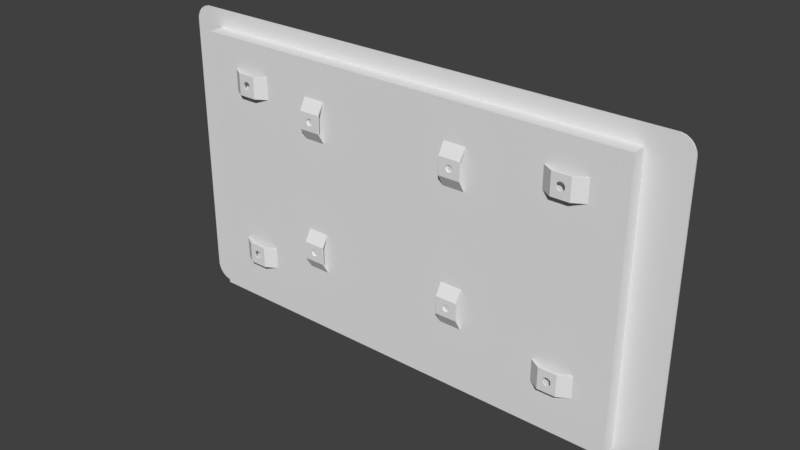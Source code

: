 # Source: screenBUscale.blend  (saved by Blender 2.77.0; exported with 4.5.12 LTS)
import bpy
from mathutils import Matrix  # noqa: F401  (used for matrix-valued properties, if any)

bpy.ops.wm.read_factory_settings(use_empty=True)
scene = bpy.context.scene
scene.name = 'Scene'

# ---- collections
col_collection_1 = bpy.data.collections.new('Collection 1'); scene.collection.children.link(col_collection_1)

# ---- world
world_world = bpy.data.worlds.new('World'); scene.world = world_world
world_world.color = (0.05088, 0.05088, 0.05088)
world_world.use_sun_shadow = False
world_world.sun_shadow_jitter_overblur = 0.0
world_world.cycles.sampling_method = 'MANUAL'

# ---- meshes
me_raspberry_pi_display = bpy.data.meshes.new('Raspberry Pi Display')
me_raspberry_pi_display.from_pydata([(59.74, -2.0, 89.65), (61.53, -2.0, 86.04), (59.74, -2.0, 81.65), (61.68, -2.0, 86.4), (61.91, -2.0, 86.71), (62.22, -2.0, 86.95), (66.21, -2.0, 89.65), (61.47, -2.0, 85.65), (62.59, -2.0, 87.1), (62.97, -2.0, 87.15), (63.36, -2.0, 87.1), (63.72, -2.0, 86.95), (64.04, -2.0, 86.71), (64.27, -2.0, 86.4), (64.42, -2.0, 86.04), (64.47, -2.0, 85.65), (62.22, -2.0, 84.35), (66.21, -2.0, 81.65), (61.91, -2.0, 84.59), (61.68, -2.0, 84.9), (61.53, -2.0, 85.26), (62.59, -2.0, 84.2), (62.97, -2.0, 84.15), (63.36, -2.0, 84.2), (63.72, -2.0, 84.35), (64.04, -2.0, 84.59), (64.27, -2.0, 84.9), (64.42, -2.0, 85.26), (69.61, 1.762e-16, 89.65), (69.61, -2.471e-14, 81.65), (70.6, 0.0, 81.65), (70.6, 0.0, 89.65), (55.6, 0.0, 89.65), (56.54, 4.406e-17, 89.65), (59.6, -2.5, 89.65), (66.35, -2.5, 89.65), (66.35, -2.5, 81.65), (56.54, -2.484e-14, 81.65), (64.42, -2.5, 86.04), (64.47, -2.5, 85.65), (62.97, -2.5, 84.15), (63.36, -2.5, 84.2), (55.6, 0.0, 81.65), (63.36, -2.5, 87.1), (62.97, -2.5, 87.15), (59.6, -2.5, 81.65), (64.27, -2.5, 86.4), (64.42, -2.5, 85.26), (63.72, -2.5, 86.95), (62.22, -2.5, 86.95), (61.91, -2.5, 86.71), (61.68, -2.5, 84.9), (61.53, -2.5, 85.26), (63.72, -2.5, 84.35), (64.04, -2.5, 84.59), (62.59, -2.5, 87.1), (64.04, -2.5, 86.71), (64.27, -2.5, 84.9), (61.47, -2.5, 85.65), (61.53, -2.5, 86.04), (61.91, -2.5, 84.59), (62.22, -2.5, 84.35), (62.59, -2.5, 84.2), (61.68, -2.5, 86.4), (59.74, -2.0, 24.0), (61.53, -2.0, 20.39), (59.74, -2.0, 16.0), (61.68, -2.0, 20.75), (61.91, -2.0, 21.06), (62.22, -2.0, 21.3), (66.21, -2.0, 24.0), (61.47, -2.0, 20.0), (62.59, -2.0, 21.45), (62.97, -2.0, 21.5), (63.36, -2.0, 21.45), (63.72, -2.0, 21.3), (64.04, -2.0, 21.06), (64.27, -2.0, 20.75), (64.42, -2.0, 20.39), (64.47, -2.0, 20.0), (62.22, -2.0, 18.7), (66.21, -2.0, 16.0), (61.91, -2.0, 18.94), (61.68, -2.0, 19.25), (61.53, -2.0, 19.61), (62.59, -2.0, 18.55), (62.97, -2.0, 18.5), (63.36, -2.0, 18.55), (63.72, -2.0, 18.7), (64.04, -2.0, 18.94), (64.27, -2.0, 19.25), (64.42, -2.0, 19.61), (69.61, 1.762e-16, 24.0), (69.61, -2.471e-14, 16.0), (70.6, 0.0, 16.0), (70.6, 0.0, 24.0), (55.6, 0.0, 24.0), (56.54, 4.406e-17, 24.0), (59.6, -2.5, 24.0), (66.35, -2.5, 24.0), (66.35, -2.5, 16.0), (56.54, -2.484e-14, 16.0), (64.42, -2.5, 20.39), (64.47, -2.5, 20.0), (62.97, -2.5, 18.5), (63.36, -2.5, 18.55), (55.6, 0.0, 16.0), (63.36, -2.5, 21.45), (62.97, -2.5, 21.5), (59.6, -2.5, 16.0), (64.27, -2.5, 20.75), (64.42, -2.5, 19.61), (63.72, -2.5, 21.3), (62.22, -2.5, 21.3), (61.91, -2.5, 21.06), (61.68, -2.5, 19.25), (61.53, -2.5, 19.61), (63.72, -2.5, 18.7), (64.04, -2.5, 18.94), (62.59, -2.5, 21.45), (64.04, -2.5, 21.06), (64.27, -2.5, 19.25), (61.47, -2.5, 20.0), (61.53, -2.5, 20.39), (61.91, -2.5, 18.94), (62.22, -2.5, 18.7), (62.59, -2.5, 18.55), (61.68, -2.5, 20.75), (-66.46, -2.0, 24.0), (-64.67, -2.0, 20.39), (-66.46, -2.0, 16.0), (-64.52, -2.0, 20.75), (-64.29, -2.0, 21.06), (-63.97, -2.0, 21.3), (-59.99, -2.0, 24.0), (-64.72, -2.0, 20.0), (-63.61, -2.0, 21.45), (-63.22, -2.0, 21.5), (-62.84, -2.0, 21.45), (-62.47, -2.0, 21.3), (-62.16, -2.0, 21.06), (-61.93, -2.0, 20.75), (-61.78, -2.0, 20.39), (-61.72, -2.0, 20.0), (-63.97, -2.0, 18.7), (-59.99, -2.0, 16.0), (-64.29, -2.0, 18.94), (-64.52, -2.0, 19.25), (-64.67, -2.0, 19.61), (-63.61, -2.0, 18.55), (-63.22, -2.0, 18.5), (-62.84, -2.0, 18.55), (-62.47, -2.0, 18.7), (-62.16, -2.0, 18.94), (-61.93, -2.0, 19.25), (-61.78, -2.0, 19.61), (-56.59, 1.762e-16, 24.0), (-56.59, -2.471e-14, 16.0), (-55.6, 0.0, 16.0), (-55.6, 0.0, 24.0), (-70.6, 0.0, 24.0), (-69.66, 4.406e-17, 24.0), (-66.6, -2.5, 24.0), (-59.85, -2.5, 24.0), (-59.85, -2.5, 16.0), (-69.66, -2.484e-14, 16.0), (-61.78, -2.5, 20.39), (-61.72, -2.5, 20.0), (-63.22, -2.5, 18.5), (-62.84, -2.5, 18.55), (-70.6, 0.0, 16.0), (-62.84, -2.5, 21.45), (-63.22, -2.5, 21.5), (-66.6, -2.5, 16.0), (-61.93, -2.5, 20.75), (-61.78, -2.5, 19.61), (-62.47, -2.5, 21.3), (-63.97, -2.5, 21.3), (-64.29, -2.5, 21.06), (-64.52, -2.5, 19.25), (-64.67, -2.5, 19.61), (-62.47, -2.5, 18.7), (-62.16, -2.5, 18.94), (-63.61, -2.5, 21.45), (-62.16, -2.5, 21.06), (-61.93, -2.5, 19.25), (-64.72, -2.5, 20.0), (-64.67, -2.5, 20.39), (-64.29, -2.5, 18.94), (-63.97, -2.5, 18.7), (-63.61, -2.5, 18.55), (-64.52, -2.5, 20.75), (-66.46, -2.0, 89.65), (-64.67, -2.0, 86.04), (-66.46, -2.0, 81.65), (-64.52, -2.0, 86.4), (-64.29, -2.0, 86.71), (-63.97, -2.0, 86.95), (-59.99, -2.0, 89.65), (-64.72, -2.0, 85.65), (-63.61, -2.0, 87.1), (-63.22, -2.0, 87.15), (-62.84, -2.0, 87.1), (-62.47, -2.0, 86.95), (-62.16, -2.0, 86.71), (-61.93, -2.0, 86.4), (-61.78, -2.0, 86.04), (-61.72, -2.0, 85.65), (-63.97, -2.0, 84.35), (-59.99, -2.0, 81.65), (-64.29, -2.0, 84.59), (-64.52, -2.0, 84.9), (-64.67, -2.0, 85.26), (-63.61, -2.0, 84.2), (-63.22, -2.0, 84.15), (-62.84, -2.0, 84.2), (-62.47, -2.0, 84.35), (-62.16, -2.0, 84.59), (-61.93, -2.0, 84.9), (-61.78, -2.0, 85.26), (-56.59, 1.762e-16, 89.65), (-56.59, -2.471e-14, 81.65), (-55.6, 0.0, 81.65), (-55.6, 0.0, 89.65), (-70.6, 0.0, 89.65), (-69.66, 4.406e-17, 89.65), (-66.6, -2.5, 89.65), (-59.85, -2.5, 89.65), (-59.85, -2.5, 81.65), (-69.66, -2.484e-14, 81.65), (-61.78, -2.5, 86.04), (-61.72, -2.5, 85.65), (-63.22, -2.5, 84.15), (-62.84, -2.5, 84.2), (-70.6, 0.0, 81.65), (-62.84, -2.5, 87.1), (-63.22, -2.5, 87.15), (-66.6, -2.5, 81.65), (-61.93, -2.5, 86.4), (-61.78, -2.5, 85.26), (-62.47, -2.5, 86.95), (-63.97, -2.5, 86.95), (-64.29, -2.5, 86.71), (-64.52, -2.5, 84.9), (-64.67, -2.5, 85.26), (-62.47, -2.5, 84.35), (-62.16, -2.5, 84.59), (-63.61, -2.5, 87.1), (-62.16, -2.5, 86.71), (-61.93, -2.5, 84.9), (-64.72, -2.5, 85.65), (-64.67, -2.5, 86.04), (-64.29, -2.5, 84.59), (-63.97, -2.5, 84.35), (-63.61, -2.5, 84.2), (-64.52, -2.5, 86.4), (-38.0, -2.0, 79.8), (-30.0, -2.0, 76.69), (-38.0, -2.0, 76.69), (-34.32, -2.0, 78.59), (-34.0, -2.0, 78.55), (-34.62, -2.0, 78.72), (-34.88, -2.0, 78.92), (-35.08, -2.0, 79.18), (-35.21, -2.0, 79.48), (-35.25, -2.0, 79.8), (-33.68, -2.0, 78.59), (-30.0, -2.0, 79.8), (-33.38, -2.0, 78.72), (-33.12, -2.0, 78.92), (-32.92, -2.0, 79.18), (-32.79, -2.0, 79.48), (-32.75, -2.0, 79.8), (-38.0, -2.0, 82.91), (-35.21, -2.0, 80.12), (-35.08, -2.0, 80.43), (-34.88, -2.0, 80.68), (-34.62, -2.0, 80.88), (-34.32, -2.0, 81.01), (-34.0, -2.0, 81.05), (-32.79, -2.0, 80.12), (-30.0, -2.0, 82.91), (-32.92, -2.0, 80.43), (-33.12, -2.0, 80.68), (-33.38, -2.0, 80.88), (-33.68, -2.0, 81.01), (-38.0, 2.82e-15, 86.31), (-30.0, 2.82e-15, 86.31), (-38.0, 2.82e-15, 87.3), (-30.0, 2.82e-15, 87.3), (-38.0, -2.5, 83.05), (-30.0, -2.5, 83.05), (-30.0, -2.5, 76.55), (-33.38, -2.5, 78.72), (-38.0, -2.5, 76.55), (-33.12, -2.5, 78.92), (-32.92, -2.5, 79.18), (-33.68, -2.5, 78.59), (-34.0, -2.5, 78.55), (-32.79, -2.5, 79.48), (-32.75, -2.5, 79.8), (-32.79, -2.5, 80.12), (-32.92, -2.5, 80.43), (-33.12, -2.5, 80.68), (-33.38, -2.5, 80.88), (-33.68, -2.5, 81.01), (-34.0, -2.5, 81.05), (-35.08, -2.5, 79.18), (-34.88, -2.5, 78.92), (-34.62, -2.5, 78.72), (-34.32, -2.5, 78.59), (-35.21, -2.5, 79.48), (-35.25, -2.5, 79.8), (-35.21, -2.5, 80.12), (-35.08, -2.5, 80.43), (-34.88, -2.5, 80.68), (-34.62, -2.5, 80.88), (-34.32, -2.5, 81.01), (-38.0, 2.82e-15, 72.3), (-30.0, 2.82e-15, 72.3), (-38.0, 2.82e-15, 73.29), (-30.0, 2.82e-15, 73.29), (20.0, -2.0, 79.8), (28.0, -2.0, 76.69), (20.0, -2.0, 76.69), (23.68, -2.0, 78.59), (24.0, -2.0, 78.55), (23.38, -2.0, 78.72), (23.12, -2.0, 78.92), (22.92, -2.0, 79.18), (22.79, -2.0, 79.48), (22.75, -2.0, 79.8), (24.32, -2.0, 78.59), (28.0, -2.0, 79.8), (24.62, -2.0, 78.72), (24.88, -2.0, 78.92), (25.08, -2.0, 79.18), (25.21, -2.0, 79.48), (25.25, -2.0, 79.8), (20.0, -2.0, 82.91), (22.79, -2.0, 80.12), (22.92, -2.0, 80.43), (23.12, -2.0, 80.68), (23.38, -2.0, 80.88), (23.68, -2.0, 81.01), (24.0, -2.0, 81.05), (25.21, -2.0, 80.12), (28.0, -2.0, 82.91), (25.08, -2.0, 80.43), (24.88, -2.0, 80.68), (24.62, -2.0, 80.88), (24.32, -2.0, 81.01), (20.0, 2.82e-15, 86.31), (28.0, 2.82e-15, 86.31), (20.0, 2.82e-15, 87.3), (28.0, 2.82e-15, 87.3), (20.0, -2.5, 83.05), (28.0, -2.5, 83.05), (28.0, -2.5, 76.55), (24.62, -2.5, 78.72), (20.0, -2.5, 76.55), (24.88, -2.5, 78.92), (25.08, -2.5, 79.18), (24.32, -2.5, 78.59), (24.0, -2.5, 78.55), (25.21, -2.5, 79.48), (25.25, -2.5, 79.8), (25.21, -2.5, 80.12), (25.08, -2.5, 80.43), (24.88, -2.5, 80.68), (24.62, -2.5, 80.88), (24.32, -2.5, 81.01), (24.0, -2.5, 81.05), (22.92, -2.5, 79.18), (23.12, -2.5, 78.92), (23.38, -2.5, 78.72), (23.68, -2.5, 78.59), (22.79, -2.5, 79.48), (22.75, -2.5, 79.8), (22.79, -2.5, 80.12), (22.92, -2.5, 80.43), (23.12, -2.5, 80.68), (23.38, -2.5, 80.88), (23.68, -2.5, 81.01), (20.0, 2.82e-15, 72.3), (28.0, 2.82e-15, 72.3), (20.0, 2.82e-15, 73.29), (28.0, 2.82e-15, 73.29), (20.0, -2.0, 30.8), (28.0, -2.0, 27.69), (20.0, -2.0, 27.69), (23.68, -2.0, 29.59), (24.0, -2.0, 29.55), (23.38, -2.0, 29.72), (23.12, -2.0, 29.92), (22.92, -2.0, 30.17), (22.79, -2.0, 30.48), (22.75, -2.0, 30.8), (24.32, -2.0, 29.59), (28.0, -2.0, 30.8), (24.62, -2.0, 29.72), (24.88, -2.0, 29.92), (25.08, -2.0, 30.17), (25.21, -2.0, 30.48), (25.25, -2.0, 30.8), (20.0, -2.0, 33.91), (22.79, -2.0, 31.12), (22.92, -2.0, 31.42), (23.12, -2.0, 31.68), (23.38, -2.0, 31.88), (23.68, -2.0, 32.01), (24.0, -2.0, 32.05), (25.21, -2.0, 31.12), (28.0, -2.0, 33.91), (25.08, -2.0, 31.42), (24.88, -2.0, 31.68), (24.62, -2.0, 31.88), (24.32, -2.0, 32.01), (20.0, 2.82e-15, 37.31), (28.0, 2.82e-15, 37.31), (20.0, 2.82e-15, 38.3), (28.0, 2.82e-15, 38.3), (20.0, -2.5, 34.05), (28.0, -2.5, 34.05), (28.0, -2.5, 27.55), (24.62, -2.5, 29.72), (20.0, -2.5, 27.55), (24.88, -2.5, 29.92), (25.08, -2.5, 30.17), (24.32, -2.5, 29.59), (24.0, -2.5, 29.55), (25.21, -2.5, 30.48), (25.25, -2.5, 30.8), (25.21, -2.5, 31.12), (25.08, -2.5, 31.42), (24.88, -2.5, 31.68), (24.62, -2.5, 31.88), (24.32, -2.5, 32.01), (24.0, -2.5, 32.05), (22.92, -2.5, 30.17), (23.12, -2.5, 29.92), (23.38, -2.5, 29.72), (23.68, -2.5, 29.59), (22.79, -2.5, 30.48), (22.75, -2.5, 30.8), (22.79, -2.5, 31.12), (22.92, -2.5, 31.42), (23.12, -2.5, 31.68), (23.38, -2.5, 31.88), (23.68, -2.5, 32.01), (20.0, 2.82e-15, 23.3), (28.0, 2.82e-15, 23.3), (20.0, 2.82e-15, 24.29), (28.0, 2.82e-15, 24.29), (-38.0, -2.0, 30.8), (-30.0, -2.0, 27.69), (-38.0, -2.0, 27.69), (-34.32, -2.0, 29.59), (-34.0, -2.0, 29.55), (-34.62, -2.0, 29.72), (-34.88, -2.0, 29.92), (-35.08, -2.0, 30.17), (-35.21, -2.0, 30.48), (-35.25, -2.0, 30.8), (-33.68, -2.0, 29.59), (-30.0, -2.0, 30.8), (-33.38, -2.0, 29.72), (-33.12, -2.0, 29.92), (-32.92, -2.0, 30.17), (-32.79, -2.0, 30.48), (-32.75, -2.0, 30.8), (-38.0, -2.0, 33.91), (-35.21, -2.0, 31.12), (-35.08, -2.0, 31.42), (-34.88, -2.0, 31.68), (-34.62, -2.0, 31.88), (-34.32, -2.0, 32.01), (-34.0, -2.0, 32.05), (-32.79, -2.0, 31.12), (-30.0, -2.0, 33.91), (-32.92, -2.0, 31.42), (-33.12, -2.0, 31.68), (-33.38, -2.0, 31.88), (-33.68, -2.0, 32.01), (-38.0, 2.82e-15, 37.31), (-30.0, 2.82e-15, 37.31), (-38.0, 2.82e-15, 38.3), (-30.0, 2.82e-15, 38.3), (-38.0, -2.5, 34.05), (-30.0, -2.5, 34.05), (-30.0, -2.5, 27.55), (-33.38, -2.5, 29.72), (-38.0, -2.5, 27.55), (-33.12, -2.5, 29.92), (-32.92, -2.5, 30.17), (-33.68, -2.5, 29.59), (-34.0, -2.5, 29.55), (-32.79, -2.5, 30.48), (-32.75, -2.5, 30.8), (-32.79, -2.5, 31.12), (-32.92, -2.5, 31.42), (-33.12, -2.5, 31.68), (-33.38, -2.5, 31.88), (-33.68, -2.5, 32.01), (-34.0, -2.5, 32.05), (-35.08, -2.5, 30.17), (-34.88, -2.5, 29.92), (-34.62, -2.5, 29.72), (-34.32, -2.5, 29.59), (-35.21, -2.5, 30.48), (-35.25, -2.5, 30.8), (-35.21, -2.5, 31.12), (-35.08, -2.5, 31.42), (-34.88, -2.5, 31.68), (-34.62, -2.5, 31.88), (-34.32, -2.5, 32.01), (-38.0, 2.82e-15, 23.3), (-30.0, 2.82e-15, 23.3), (-38.0, 2.82e-15, 24.29), (-30.0, 2.82e-15, 24.29), (83.1, 5.46, 100.6), (83.1, 0.0, 5.907e-34), (83.1, 5.46, 0.0), (83.1, 0.0, 100.6), (-83.1, 0.0, 100.6), (-83.1, 5.46, 100.6), (-83.1, 0.0, 5.907e-34), (-83.1, 5.46, 0.0), (97.97, 5.96, 101.2), (97.92, 5.46, 102.0), (97.97, 5.46, 101.2), (97.92, 5.96, 102.0), (-88.99, 5.96, -3.53), (-89.77, 5.46, -3.479), (-89.77, 5.96, -3.479), (-88.99, 5.46, -3.53), (97.77, 5.46, 102.8), (97.77, 5.96, 102.8), (97.51, 5.46, 103.5), (97.51, 5.96, 103.5), (95.62, 5.96, -2.29), (94.97, 5.46, -2.726), (94.97, 5.96, -2.726), (95.62, 5.46, -2.29), (91.97, 5.46, 107.2), (-88.99, 5.96, 107.2), (-88.99, 5.46, 107.2), (91.97, 5.96, 107.2), (93.52, 5.96, -3.326), (92.75, 5.46, -3.479), (92.75, 5.96, -3.479), (93.52, 5.46, -3.326), (93.52, 5.46, 107.0), (92.75, 5.96, 107.2), (92.75, 5.46, 107.2), (93.52, 5.96, 107.0), (95.62, 5.46, 106.0), (94.97, 5.96, 106.4), (94.97, 5.46, 106.4), (95.62, 5.96, 106.0), (94.27, 5.96, 106.8), (94.27, 5.46, 106.8), (96.73, 5.96, 104.9), (96.21, 5.46, 105.5), (96.73, 5.46, 104.9), (96.21, 5.96, 105.5), (97.17, 5.96, 104.2), (97.17, 5.46, 104.2), (-94.53, 5.96, 103.5), (-94.79, 5.46, 102.8), (-94.53, 5.46, 103.5), (-94.79, 5.96, 102.8), (96.21, 5.96, -1.773), (96.73, 5.46, -1.183), (96.21, 5.46, -1.773), (96.73, 5.96, -1.183), (-94.94, 5.96, 102.0), (-94.99, 5.46, 101.2), (-94.94, 5.46, 102.0), (-94.99, 5.96, 101.2), (97.77, 5.96, 0.9171), (97.92, 5.46, 1.687), (97.77, 5.46, 0.9171), (97.92, 5.96, 1.687), (97.17, 5.96, -0.53), (97.51, 5.46, 0.1739), (97.17, 5.46, -0.53), (97.51, 5.96, 0.1739), (94.27, 5.96, -3.073), (94.27, 5.46, -3.073), (-94.99, 5.96, 2.47), (-94.94, 5.46, 1.687), (-94.99, 5.46, 2.47), (-94.94, 5.96, 1.687), (-92.64, 5.46, 106.0), (-93.23, 5.96, 105.5), (-93.23, 5.46, 105.5), (-92.64, 5.96, 106.0), (-93.75, 5.96, 104.9), (-94.19, 5.46, 104.2), (-93.75, 5.46, 104.9), (-94.19, 5.96, 104.2), (-91.99, 5.96, -2.726), (-92.64, 5.46, -2.29), (-92.64, 5.96, -2.29), (-91.99, 5.46, -2.726), (-91.29, 5.96, -3.073), (-91.29, 5.46, -3.073), (-93.23, 5.46, -1.773), (-93.23, 5.96, -1.773), (91.97, 5.46, -3.53), (-90.54, 5.46, -3.326), (-93.75, 5.46, -1.183), (-94.19, 5.46, -0.53), (-94.53, 5.46, 0.1739), (-94.79, 5.46, 0.9171), (97.97, 5.46, 2.47), (-91.99, 5.46, 106.4), (-91.29, 5.46, 106.8), (-90.54, 5.46, 107.0), (-89.77, 5.46, 107.2), (-90.54, 5.96, 107.0), (-89.77, 5.96, 107.2), (-91.99, 5.96, 106.4), (-91.29, 5.96, 106.8), (-94.79, 5.96, 0.9171), (-94.53, 5.96, 0.1739), (91.97, 5.96, -3.53), (-90.54, 5.96, -3.326), (-94.19, 5.96, -0.53), (-93.75, 5.96, -1.183), (97.97, 5.96, 2.47)], [], [(0, 1, 2), (1, 0, 3), (3, 0, 4), (4, 0, 5), (5, 0, 6), (2, 1, 7), (5, 6, 8), (8, 6, 9), (9, 6, 10), (10, 6, 11), (11, 6, 12), (12, 6, 13), (13, 6, 14), (14, 6, 15), (2, 16, 17), (16, 2, 18), (18, 2, 19), (19, 2, 20), (20, 2, 7), (17, 16, 21), (17, 21, 22), (17, 22, 23), (17, 23, 24), (17, 24, 25), (17, 25, 26), (17, 26, 27), (17, 27, 15), (17, 15, 6), (28, 17, 6), (17, 28, 29), (30, 28, 29), (28, 30, 31), (32, 0, 33), (0, 32, 34), (6, 31, 28), (31, 6, 35), (35, 6, 0), (35, 0, 34), (30, 35, 36), (35, 30, 31), (0, 37, 33), (37, 0, 2), (38, 15, 39), (15, 38, 14), (40, 23, 22), (23, 40, 41), (37, 32, 42), (32, 37, 33), (43, 9, 10), (9, 43, 44), (45, 32, 42), (32, 45, 34), (36, 29, 30), (29, 36, 17), (17, 36, 2), (37, 45, 42), (45, 37, 2), (45, 2, 36), (46, 14, 38), (14, 46, 13), (39, 27, 47), (27, 39, 15), (48, 10, 11), (10, 48, 43), (49, 4, 5), (4, 49, 50), (20, 51, 19), (51, 20, 52), (53, 25, 24), (25, 53, 54), (55, 5, 8), (5, 55, 49), (41, 24, 23), (24, 41, 53), (56, 13, 46), (13, 56, 12), (47, 26, 57), (26, 47, 27), (44, 8, 9), (8, 44, 55), (1, 58, 7), (58, 1, 59), (45, 51, 34), (51, 45, 60), (60, 45, 61), (61, 45, 36), (34, 51, 52), (34, 52, 58), (61, 36, 62), (62, 36, 40), (40, 36, 41), (41, 36, 53), (53, 36, 54), (54, 36, 57), (57, 36, 47), (47, 36, 39), (34, 49, 35), (49, 34, 50), (50, 34, 63), (63, 34, 59), (59, 34, 58), (35, 49, 55), (35, 55, 44), (35, 44, 43), (35, 43, 48), (35, 48, 56), (35, 56, 46), (35, 46, 38), (35, 38, 39), (35, 39, 36), (4, 63, 3), (63, 4, 50), (62, 22, 21), (22, 62, 40), (61, 21, 16), (21, 61, 62), (57, 25, 54), (25, 57, 26), (19, 60, 18), (60, 19, 51), (3, 59, 1), (59, 3, 63), (56, 11, 12), (11, 56, 48), (60, 16, 18), (16, 60, 61), (7, 52, 20), (52, 7, 58), (64, 65, 66), (65, 64, 67), (67, 64, 68), (68, 64, 69), (69, 64, 70), (66, 65, 71), (69, 70, 72), (72, 70, 73), (73, 70, 74), (74, 70, 75), (75, 70, 76), (76, 70, 77), (77, 70, 78), (78, 70, 79), (66, 80, 81), (80, 66, 82), (82, 66, 83), (83, 66, 84), (84, 66, 71), (81, 80, 85), (81, 85, 86), (81, 86, 87), (81, 87, 88), (81, 88, 89), (81, 89, 90), (81, 90, 91), (81, 91, 79), (81, 79, 70), (92, 81, 70), (81, 92, 93), (94, 92, 93), (92, 94, 95), (96, 64, 97), (64, 96, 98), (70, 95, 92), (95, 70, 99), (99, 70, 64), (99, 64, 98), (94, 99, 100), (99, 94, 95), (64, 101, 97), (101, 64, 66), (102, 79, 103), (79, 102, 78), (104, 87, 86), (87, 104, 105), (101, 96, 106), (96, 101, 97), (107, 73, 74), (73, 107, 108), (109, 96, 106), (96, 109, 98), (100, 93, 94), (93, 100, 81), (81, 100, 66), (101, 109, 106), (109, 101, 66), (109, 66, 100), (110, 78, 102), (78, 110, 77), (103, 91, 111), (91, 103, 79), (112, 74, 75), (74, 112, 107), (113, 68, 69), (68, 113, 114), (84, 115, 83), (115, 84, 116), (117, 89, 88), (89, 117, 118), (119, 69, 72), (69, 119, 113), (105, 88, 87), (88, 105, 117), (120, 77, 110), (77, 120, 76), (111, 90, 121), (90, 111, 91), (108, 72, 73), (72, 108, 119), (65, 122, 71), (122, 65, 123), (109, 115, 98), (115, 109, 124), (124, 109, 125), (125, 109, 100), (98, 115, 116), (98, 116, 122), (125, 100, 126), (126, 100, 104), (104, 100, 105), (105, 100, 117), (117, 100, 118), (118, 100, 121), (121, 100, 111), (111, 100, 103), (98, 113, 99), (113, 98, 114), (114, 98, 127), (127, 98, 123), (123, 98, 122), (99, 113, 119), (99, 119, 108), (99, 108, 107), (99, 107, 112), (99, 112, 120), (99, 120, 110), (99, 110, 102), (99, 102, 103), (99, 103, 100), (68, 127, 67), (127, 68, 114), (126, 86, 85), (86, 126, 104), (125, 85, 80), (85, 125, 126), (121, 89, 118), (89, 121, 90), (83, 124, 82), (124, 83, 115), (67, 123, 65), (123, 67, 127), (120, 75, 76), (75, 120, 112), (124, 80, 82), (80, 124, 125), (71, 116, 84), (116, 71, 122), (128, 129, 130), (129, 128, 131), (131, 128, 132), (132, 128, 133), (133, 128, 134), (130, 129, 135), (133, 134, 136), (136, 134, 137), (137, 134, 138), (138, 134, 139), (139, 134, 140), (140, 134, 141), (141, 134, 142), (142, 134, 143), (130, 144, 145), (144, 130, 146), (146, 130, 147), (147, 130, 148), (148, 130, 135), (145, 144, 149), (145, 149, 150), (145, 150, 151), (145, 151, 152), (145, 152, 153), (145, 153, 154), (145, 154, 155), (145, 155, 143), (145, 143, 134), (156, 145, 134), (145, 156, 157), (158, 156, 157), (156, 158, 159), (160, 128, 161), (128, 160, 162), (134, 159, 156), (159, 134, 163), (163, 134, 128), (163, 128, 162), (158, 163, 164), (163, 158, 159), (128, 165, 161), (165, 128, 130), (166, 143, 167), (143, 166, 142), (168, 151, 150), (151, 168, 169), (165, 160, 170), (160, 165, 161), (171, 137, 138), (137, 171, 172), (173, 160, 170), (160, 173, 162), (164, 157, 158), (157, 164, 145), (145, 164, 130), (165, 173, 170), (173, 165, 130), (173, 130, 164), (174, 142, 166), (142, 174, 141), (167, 155, 175), (155, 167, 143), (176, 138, 139), (138, 176, 171), (177, 132, 133), (132, 177, 178), (148, 179, 147), (179, 148, 180), (181, 153, 152), (153, 181, 182), (183, 133, 136), (133, 183, 177), (169, 152, 151), (152, 169, 181), (184, 141, 174), (141, 184, 140), (175, 154, 185), (154, 175, 155), (172, 136, 137), (136, 172, 183), (129, 186, 135), (186, 129, 187), (173, 179, 162), (179, 173, 188), (188, 173, 189), (189, 173, 164), (162, 179, 180), (162, 180, 186), (189, 164, 190), (190, 164, 168), (168, 164, 169), (169, 164, 181), (181, 164, 182), (182, 164, 185), (185, 164, 175), (175, 164, 167), (162, 177, 163), (177, 162, 178), (178, 162, 191), (191, 162, 187), (187, 162, 186), (163, 177, 183), (163, 183, 172), (163, 172, 171), (163, 171, 176), (163, 176, 184), (163, 184, 174), (163, 174, 166), (163, 166, 167), (163, 167, 164), (132, 191, 131), (191, 132, 178), (190, 150, 149), (150, 190, 168), (189, 149, 144), (149, 189, 190), (185, 153, 182), (153, 185, 154), (147, 188, 146), (188, 147, 179), (131, 187, 129), (187, 131, 191), (184, 139, 140), (139, 184, 176), (188, 144, 146), (144, 188, 189), (135, 180, 148), (180, 135, 186), (192, 193, 194), (193, 192, 195), (195, 192, 196), (196, 192, 197), (197, 192, 198), (194, 193, 199), (197, 198, 200), (200, 198, 201), (201, 198, 202), (202, 198, 203), (203, 198, 204), (204, 198, 205), (205, 198, 206), (206, 198, 207), (194, 208, 209), (208, 194, 210), (210, 194, 211), (211, 194, 212), (212, 194, 199), (209, 208, 213), (209, 213, 214), (209, 214, 215), (209, 215, 216), (209, 216, 217), (209, 217, 218), (209, 218, 219), (209, 219, 207), (209, 207, 198), (220, 209, 198), (209, 220, 221), (222, 220, 221), (220, 222, 223), (224, 192, 225), (192, 224, 226), (198, 223, 220), (223, 198, 227), (227, 198, 192), (227, 192, 226), (222, 227, 228), (227, 222, 223), (192, 229, 225), (229, 192, 194), (230, 207, 231), (207, 230, 206), (232, 215, 214), (215, 232, 233), (229, 224, 234), (224, 229, 225), (235, 201, 202), (201, 235, 236), (237, 224, 234), (224, 237, 226), (228, 221, 222), (221, 228, 209), (209, 228, 194), (229, 237, 234), (237, 229, 194), (237, 194, 228), (238, 206, 230), (206, 238, 205), (231, 219, 239), (219, 231, 207), (240, 202, 203), (202, 240, 235), (241, 196, 197), (196, 241, 242), (212, 243, 211), (243, 212, 244), (245, 217, 216), (217, 245, 246), (247, 197, 200), (197, 247, 241), (233, 216, 215), (216, 233, 245), (248, 205, 238), (205, 248, 204), (239, 218, 249), (218, 239, 219), (236, 200, 201), (200, 236, 247), (193, 250, 199), (250, 193, 251), (237, 243, 226), (243, 237, 252), (252, 237, 253), (253, 237, 228), (226, 243, 244), (226, 244, 250), (253, 228, 254), (254, 228, 232), (232, 228, 233), (233, 228, 245), (245, 228, 246), (246, 228, 249), (249, 228, 239), (239, 228, 231), (226, 241, 227), (241, 226, 242), (242, 226, 255), (255, 226, 251), (251, 226, 250), (227, 241, 247), (227, 247, 236), (227, 236, 235), (227, 235, 240), (227, 240, 248), (227, 248, 238), (227, 238, 230), (227, 230, 231), (227, 231, 228), (196, 255, 195), (255, 196, 242), (254, 214, 213), (214, 254, 232), (253, 213, 208), (213, 253, 254), (249, 217, 246), (217, 249, 218), (211, 252, 210), (252, 211, 243), (195, 251, 193), (251, 195, 255), (248, 203, 204), (203, 248, 240), (252, 208, 210), (208, 252, 253), (199, 244, 212), (244, 199, 250), (256, 257, 258), (257, 256, 259), (257, 259, 260), (259, 256, 261), (261, 256, 262), (262, 256, 263), (263, 256, 264), (264, 256, 265), (257, 266, 267), (266, 257, 260), (267, 266, 268), (267, 268, 269), (267, 269, 270), (267, 270, 271), (267, 271, 272), (273, 265, 256), (265, 273, 274), (274, 273, 275), (275, 273, 276), (276, 273, 277), (277, 273, 278), (278, 273, 279), (280, 267, 272), (267, 280, 281), (281, 280, 282), (281, 282, 283), (281, 283, 284), (281, 284, 285), (281, 285, 279), (281, 279, 273), (286, 281, 273), (281, 286, 287), (288, 287, 286), (287, 288, 289), (289, 290, 291), (290, 289, 288), (292, 293, 294), (293, 292, 295), (295, 292, 296), (296, 292, 291), (294, 293, 297), (294, 297, 298), (296, 291, 299), (299, 291, 300), (300, 291, 301), (301, 291, 302), (302, 291, 303), (303, 291, 304), (304, 291, 305), (305, 291, 306), (294, 307, 290), (307, 294, 308), (308, 294, 309), (309, 294, 310), (310, 294, 298), (290, 307, 311), (290, 311, 312), (290, 312, 313), (290, 313, 314), (290, 314, 315), (290, 315, 316), (290, 316, 317), (290, 317, 306), (290, 306, 291), (292, 318, 319), (318, 292, 294), (320, 319, 318), (319, 320, 321), (290, 273, 294), (273, 290, 288), (273, 288, 286), (294, 258, 318), (258, 294, 273), (258, 273, 256), (318, 258, 320), (258, 321, 320), (321, 258, 257), (292, 257, 291), (257, 292, 319), (257, 319, 321), (291, 281, 289), (281, 291, 257), (281, 257, 267), (289, 281, 287), (309, 262, 308), (262, 309, 261), (310, 261, 309), (261, 310, 259), (298, 259, 310), (259, 298, 260), (297, 260, 298), (260, 297, 266), (270, 295, 296), (295, 270, 269), (263, 311, 307), (311, 263, 264), (280, 300, 301), (300, 280, 272), (272, 299, 300), (299, 272, 271), (295, 268, 293), (268, 295, 269), (283, 302, 303), (302, 283, 282), (282, 301, 302), (301, 282, 280), (284, 305, 285), (305, 284, 304), (262, 307, 308), (307, 262, 263), (283, 304, 284), (304, 283, 303), (279, 317, 278), (317, 279, 306), (285, 306, 279), (306, 285, 305), (277, 315, 276), (315, 277, 316), (266, 259, 260), (259, 266, 268), (259, 268, 261), (261, 268, 269), (261, 269, 262), (262, 269, 270), (262, 270, 263), (263, 270, 264), (264, 270, 271), (264, 271, 272), (264, 272, 265), (265, 272, 280), (265, 280, 274), (274, 280, 282), (274, 282, 275), (275, 282, 276), (276, 282, 283), (276, 283, 284), (276, 284, 277), (277, 284, 285), (277, 285, 278), (278, 285, 279), (278, 316, 277), (316, 278, 317), (293, 266, 297), (266, 293, 268), (274, 314, 313), (314, 274, 275), (275, 315, 314), (315, 275, 276), (271, 296, 299), (296, 271, 270), (264, 312, 311), (312, 264, 265), (265, 313, 312), (313, 265, 274), (322, 323, 324), (323, 322, 325), (323, 325, 326), (325, 322, 327), (327, 322, 328), (328, 322, 329), (329, 322, 330), (330, 322, 331), (323, 332, 333), (332, 323, 326), (333, 332, 334), (333, 334, 335), (333, 335, 336), (333, 336, 337), (333, 337, 338), (339, 331, 322), (331, 339, 340), (340, 339, 341), (341, 339, 342), (342, 339, 343), (343, 339, 344), (344, 339, 345), (346, 333, 338), (333, 346, 347), (347, 346, 348), (347, 348, 349), (347, 349, 350), (347, 350, 351), (347, 351, 345), (347, 345, 339), (352, 347, 339), (347, 352, 353), (354, 353, 352), (353, 354, 355), (355, 356, 357), (356, 355, 354), (358, 359, 360), (359, 358, 361), (361, 358, 362), (362, 358, 357), (360, 359, 363), (360, 363, 364), (362, 357, 365), (365, 357, 366), (366, 357, 367), (367, 357, 368), (368, 357, 369), (369, 357, 370), (370, 357, 371), (371, 357, 372), (360, 373, 356), (373, 360, 374), (374, 360, 375), (375, 360, 376), (376, 360, 364), (356, 373, 377), (356, 377, 378), (356, 378, 379), (356, 379, 380), (356, 380, 381), (356, 381, 382), (356, 382, 383), (356, 383, 372), (356, 372, 357), (358, 384, 385), (384, 358, 360), (386, 385, 384), (385, 386, 387), (356, 339, 360), (339, 356, 354), (339, 354, 352), (360, 324, 384), (324, 360, 339), (324, 339, 322), (384, 324, 386), (324, 387, 386), (387, 324, 323), (358, 323, 357), (323, 358, 385), (323, 385, 387), (357, 347, 355), (347, 357, 323), (347, 323, 333), (355, 347, 353), (375, 328, 374), (328, 375, 327), (376, 327, 375), (327, 376, 325), (364, 325, 376), (325, 364, 326), (363, 326, 364), (326, 363, 332), (336, 361, 362), (361, 336, 335), (329, 377, 373), (377, 329, 330), (346, 366, 367), (366, 346, 338), (338, 365, 366), (365, 338, 337), (361, 334, 359), (334, 361, 335), (349, 368, 369), (368, 349, 348), (348, 367, 368), (367, 348, 346), (350, 371, 351), (371, 350, 370), (328, 373, 374), (373, 328, 329), (349, 370, 350), (370, 349, 369), (345, 383, 344), (383, 345, 372), (351, 372, 345), (372, 351, 371), (343, 381, 342), (381, 343, 382), (332, 325, 326), (325, 332, 334), (325, 334, 327), (327, 334, 335), (327, 335, 328), (328, 335, 336), (328, 336, 329), (329, 336, 330), (330, 336, 337), (330, 337, 338), (330, 338, 331), (331, 338, 346), (331, 346, 340), (340, 346, 348), (340, 348, 341), (341, 348, 342), (342, 348, 349), (342, 349, 350), (342, 350, 343), (343, 350, 351), (343, 351, 344), (344, 351, 345), (344, 382, 343), (382, 344, 383), (359, 332, 363), (332, 359, 334), (340, 380, 379), (380, 340, 341), (341, 381, 380), (381, 341, 342), (337, 362, 365), (362, 337, 336), (330, 378, 377), (378, 330, 331), (331, 379, 378), (379, 331, 340), (388, 389, 390), (389, 388, 391), (389, 391, 392), (391, 388, 393), (393, 388, 394), (394, 388, 395), (395, 388, 396), (396, 388, 397), (389, 398, 399), (398, 389, 392), (399, 398, 400), (399, 400, 401), (399, 401, 402), (399, 402, 403), (399, 403, 404), (405, 397, 388), (397, 405, 406), (406, 405, 407), (407, 405, 408), (408, 405, 409), (409, 405, 410), (410, 405, 411), (412, 399, 404), (399, 412, 413), (413, 412, 414), (413, 414, 415), (413, 415, 416), (413, 416, 417), (413, 417, 411), (413, 411, 405), (418, 413, 405), (413, 418, 419), (420, 419, 418), (419, 420, 421), (421, 422, 423), (422, 421, 420), (424, 425, 426), (425, 424, 427), (427, 424, 428), (428, 424, 423), (426, 425, 429), (426, 429, 430), (428, 423, 431), (431, 423, 432), (432, 423, 433), (433, 423, 434), (434, 423, 435), (435, 423, 436), (436, 423, 437), (437, 423, 438), (426, 439, 422), (439, 426, 440), (440, 426, 441), (441, 426, 442), (442, 426, 430), (422, 439, 443), (422, 443, 444), (422, 444, 445), (422, 445, 446), (422, 446, 447), (422, 447, 448), (422, 448, 449), (422, 449, 438), (422, 438, 423), (424, 450, 451), (450, 424, 426), (452, 451, 450), (451, 452, 453), (422, 405, 426), (405, 422, 420), (405, 420, 418), (426, 390, 450), (390, 426, 405), (390, 405, 388), (450, 390, 452), (390, 453, 452), (453, 390, 389), (424, 389, 423), (389, 424, 451), (389, 451, 453), (423, 413, 421), (413, 423, 389), (413, 389, 399), (421, 413, 419), (441, 394, 440), (394, 441, 393), (442, 393, 441), (393, 442, 391), (430, 391, 442), (391, 430, 392), (429, 392, 430), (392, 429, 398), (402, 427, 428), (427, 402, 401), (395, 443, 439), (443, 395, 396), (412, 432, 433), (432, 412, 404), (404, 431, 432), (431, 404, 403), (427, 400, 425), (400, 427, 401), (415, 434, 435), (434, 415, 414), (414, 433, 434), (433, 414, 412), (416, 437, 417), (437, 416, 436), (394, 439, 440), (439, 394, 395), (415, 436, 416), (436, 415, 435), (411, 449, 410), (449, 411, 438), (417, 438, 411), (438, 417, 437), (409, 447, 408), (447, 409, 448), (398, 391, 392), (391, 398, 400), (391, 400, 393), (393, 400, 401), (393, 401, 394), (394, 401, 402), (394, 402, 395), (395, 402, 396), (396, 402, 403), (396, 403, 404), (396, 404, 397), (397, 404, 412), (397, 412, 406), (406, 412, 414), (406, 414, 407), (407, 414, 408), (408, 414, 415), (408, 415, 416), (408, 416, 409), (409, 416, 417), (409, 417, 410), (410, 417, 411), (410, 448, 409), (448, 410, 449), (425, 398, 429), (398, 425, 400), (406, 446, 445), (446, 406, 407), (407, 447, 446), (447, 407, 408), (403, 428, 431), (428, 403, 402), (396, 444, 443), (444, 396, 397), (397, 445, 444), (445, 397, 406), (454, 455, 456), (455, 454, 457), (455, 457, 458), (457, 454, 459), (459, 454, 460), (460, 454, 461), (461, 454, 462), (462, 454, 463), (455, 464, 465), (464, 455, 458), (465, 464, 466), (465, 466, 467), (465, 467, 468), (465, 468, 469), (465, 469, 470), (471, 463, 454), (463, 471, 472), (472, 471, 473), (473, 471, 474), (474, 471, 475), (475, 471, 476), (476, 471, 477), (478, 465, 470), (465, 478, 479), (479, 478, 480), (479, 480, 481), (479, 481, 482), (479, 482, 483), (479, 483, 477), (479, 477, 471), (484, 479, 471), (479, 484, 485), (486, 485, 484), (485, 486, 487), (487, 488, 489), (488, 487, 486), (490, 491, 492), (491, 490, 493), (493, 490, 494), (494, 490, 489), (492, 491, 495), (492, 495, 496), (494, 489, 497), (497, 489, 498), (498, 489, 499), (499, 489, 500), (500, 489, 501), (501, 489, 502), (502, 489, 503), (503, 489, 504), (492, 505, 488), (505, 492, 506), (506, 492, 507), (507, 492, 508), (508, 492, 496), (488, 505, 509), (488, 509, 510), (488, 510, 511), (488, 511, 512), (488, 512, 513), (488, 513, 514), (488, 514, 515), (488, 515, 504), (488, 504, 489), (490, 516, 517), (516, 490, 492), (518, 517, 516), (517, 518, 519), (488, 471, 492), (471, 488, 486), (471, 486, 484), (492, 456, 516), (456, 492, 471), (456, 471, 454), (516, 456, 518), (456, 519, 518), (519, 456, 455), (490, 455, 489), (455, 490, 517), (455, 517, 519), (489, 479, 487), (479, 489, 455), (479, 455, 465), (487, 479, 485), (507, 460, 506), (460, 507, 459), (508, 459, 507), (459, 508, 457), (496, 457, 508), (457, 496, 458), (495, 458, 496), (458, 495, 464), (468, 493, 494), (493, 468, 467), (461, 509, 505), (509, 461, 462), (478, 498, 499), (498, 478, 470), (470, 497, 498), (497, 470, 469), (493, 466, 491), (466, 493, 467), (481, 500, 501), (500, 481, 480), (480, 499, 500), (499, 480, 478), (482, 503, 483), (503, 482, 502), (460, 505, 506), (505, 460, 461), (481, 502, 482), (502, 481, 501), (477, 515, 476), (515, 477, 504), (483, 504, 477), (504, 483, 503), (475, 513, 474), (513, 475, 514), (464, 457, 458), (457, 464, 466), (457, 466, 459), (459, 466, 467), (459, 467, 460), (460, 467, 468), (460, 468, 461), (461, 468, 462), (462, 468, 469), (462, 469, 470), (462, 470, 463), (463, 470, 478), (463, 478, 472), (472, 478, 480), (472, 480, 473), (473, 480, 474), (474, 480, 481), (474, 481, 482), (474, 482, 475), (475, 482, 483), (475, 483, 476), (476, 483, 477), (476, 514, 475), (514, 476, 515), (491, 464, 495), (464, 491, 466), (472, 512, 511), (512, 472, 473), (473, 513, 512), (513, 473, 474), (469, 494, 497), (494, 469, 468), (462, 510, 509), (510, 462, 463), (463, 511, 510), (511, 463, 472), (520, 521, 522), (521, 520, 523), (524, 520, 525), (520, 524, 523), (521, 524, 526), (524, 521, 523), (524, 527, 526), (527, 524, 525), (521, 527, 522), (527, 521, 526), (528, 529, 530), (529, 528, 531), (532, 533, 534), (533, 532, 535), (531, 536, 529), (536, 531, 537), (537, 538, 536), (538, 537, 539), (540, 541, 542), (541, 540, 543), (544, 545, 546), (545, 544, 547), (548, 549, 550), (549, 548, 551), (552, 553, 554), (553, 552, 555), (556, 557, 558), (557, 556, 559), (558, 560, 561), (560, 558, 557), (562, 563, 564), (563, 562, 565), (563, 559, 556), (559, 563, 565), (566, 564, 567), (564, 566, 562), (554, 547, 544), (547, 554, 553), (539, 567, 538), (567, 539, 566), (568, 569, 570), (569, 568, 571), (572, 573, 574), (573, 572, 575), (576, 577, 578), (577, 576, 579), (571, 578, 569), (578, 571, 576), (580, 581, 582), (581, 580, 583), (572, 543, 540), (543, 572, 574), (584, 585, 586), (585, 584, 587), (588, 551, 548), (551, 588, 589), (590, 591, 592), (591, 590, 593), (587, 582, 585), (582, 587, 580), (594, 595, 596), (595, 594, 597), (575, 586, 573), (586, 575, 584), (561, 555, 552), (555, 561, 560), (598, 599, 600), (599, 598, 601), (542, 589, 588), (589, 542, 541), (602, 603, 604), (603, 602, 605), (606, 605, 602), (605, 606, 607), (604, 608, 609), (608, 604, 603), (610, 533, 535), (533, 610, 549), (533, 549, 611), (611, 549, 551), (611, 551, 607), (607, 551, 589), (607, 589, 605), (605, 589, 541), (605, 541, 603), (603, 541, 543), (603, 543, 608), (608, 543, 574), (608, 574, 612), (612, 574, 573), (612, 573, 613), (613, 573, 586), (613, 586, 585), (613, 585, 614), (614, 585, 582), (614, 582, 615), (615, 582, 581), (615, 581, 591), (591, 581, 616), (591, 616, 592), (592, 616, 530), (592, 530, 577), (577, 530, 529), (577, 529, 578), (578, 529, 536), (578, 536, 569), (569, 536, 538), (569, 538, 570), (570, 538, 567), (570, 567, 599), (599, 567, 564), (599, 564, 600), (600, 564, 596), (596, 564, 563), (596, 563, 556), (596, 556, 594), (594, 556, 558), (594, 558, 617), (617, 558, 561), (617, 561, 618), (618, 561, 552), (618, 552, 619), (619, 552, 554), (619, 554, 620), (620, 554, 544), (620, 544, 546), (620, 621, 619), (621, 620, 622), (618, 623, 617), (623, 618, 624), (619, 624, 618), (624, 619, 621), (625, 614, 615), (614, 625, 626), (617, 597, 594), (597, 617, 623), (550, 610, 627), (610, 550, 549), (534, 611, 628), (611, 534, 533), (629, 612, 613), (612, 629, 630), (593, 615, 591), (615, 593, 625), (630, 608, 612), (608, 630, 609), (626, 613, 614), (613, 626, 629), (546, 622, 620), (622, 546, 545), (601, 570, 599), (570, 601, 568), (631, 530, 616), (530, 631, 528), (627, 535, 532), (535, 627, 610), (595, 600, 596), (600, 595, 598), (579, 592, 577), (592, 579, 590), (534, 627, 532), (627, 534, 550), (550, 534, 628), (550, 628, 548), (548, 628, 606), (548, 606, 588), (588, 606, 602), (588, 602, 542), (542, 602, 604), (542, 604, 540), (540, 604, 609), (540, 609, 572), (572, 609, 630), (572, 630, 575), (575, 630, 629), (575, 629, 584), (584, 629, 626), (584, 626, 587), (587, 626, 625), (587, 625, 580), (580, 625, 593), (580, 593, 583), (583, 593, 590), (583, 590, 631), (631, 590, 579), (631, 579, 528), (528, 579, 576), (528, 576, 531), (531, 576, 571), (531, 571, 537), (537, 571, 568), (537, 568, 539), (539, 568, 601), (539, 601, 566), (566, 601, 598), (566, 598, 562), (562, 598, 595), (562, 595, 565), (565, 595, 597), (565, 597, 559), (559, 597, 623), (559, 623, 557), (557, 623, 624), (557, 624, 560), (560, 624, 621), (560, 621, 555), (555, 621, 622), (555, 622, 553), (553, 622, 545), (553, 545, 547), (628, 607, 606), (607, 628, 611), (583, 616, 581), (616, 583, 631)])
me_raspberry_pi_display.use_remesh_preserve_volume = False
me_raspberry_pi_display.use_remesh_preserve_attributes = False
me_raspberry_pi_display.use_mirror_vertex_groups = False
me_raspberry_pi_display.update()

# ---- objects
ob_raspberry_pi_display = bpy.data.objects.new('Raspberry Pi Display', me_raspberry_pi_display)

# ---- transforms, parenting, visibility, modifiers, constraints
ob_raspberry_pi_display.location = (-0.0252, 0.0, 0.0)
ob_raspberry_pi_display.scale = (0.03885, 0.03885, 0.03885)
ob_raspberry_pi_display.lineart.crease_threshold = 0.0

# ---- collection membership
col_collection_1.objects.link(ob_raspberry_pi_display)

# ---- scene / render settings (as saved in the file)
scene.frame_start = 1; scene.frame_end = 250; scene.frame_set(0)
scene.render.engine = 'BLENDER_EEVEE_NEXT'
scene.render.resolution_percentage = 50
scene.render.dither_intensity = 0.0
scene.cycles.use_denoising = False
scene.cycles.samples = 128
scene.cycles.sampling_pattern = 'TABULATED_SOBOL'
scene.cycles.light_sampling_threshold = 0.0
scene.cycles.use_adaptive_sampling = False
scene.cycles.use_light_tree = False
scene.cycles.blur_glossy = 0.0
scene.cycles.sample_clamp_indirect = 0.0
scene.view_settings.view_transform = 'Standard'
bpy.context.view_layer.update()

# ---- added for rendering (the .blend has no active camera and no usable light): camera, sun
cam_auto = bpy.data.cameras.new('AutoCamera')
cam_auto.lens = 50.0
cam_auto.sensor_width = 36.0
cam_auto.clip_end = 1000.0
ob_auto_camera = bpy.data.objects.new('AutoCamera', cam_auto)
scene.collection.objects.link(ob_auto_camera)
ob_auto_camera.location = (8.03665, -9.53753, 8.41775)
ob_auto_camera.rotation_euler = (1.09748, -7.21219e-08, 0.694738)
scene.camera = ob_auto_camera
light_auto_sun = bpy.data.lights.new('AutoSun', 'SUN')
light_auto_sun.energy = 3.0
light_auto_sun.angle = 0.0523599
ob_auto_sun = bpy.data.objects.new('AutoSun', light_auto_sun)
scene.collection.objects.link(ob_auto_sun)
ob_auto_sun.rotation_euler = (0.872665, 0.174533, 0.523599)
bpy.context.view_layer.update()
